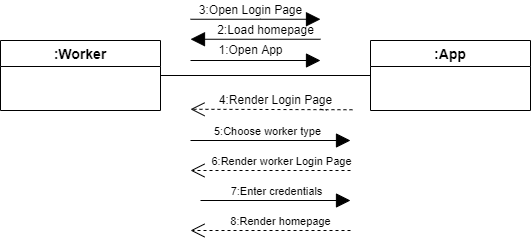

The diagram above was exported from draw.io. Its source (the exported page's mxGraphModel, read from the mxfile embedded in the PNG):
<mxGraphModel dx="539" dy="547" grid="1" gridSize="10" guides="1" tooltips="1" connect="1" arrows="1" fold="1" page="1" pageScale="1" pageWidth="850" pageHeight="1100" math="0" shadow="0">
  <root>
    <mxCell id="0" />
    <mxCell id="1" parent="0" />
    <mxCell id="ChO9oYQaraJ61nzM0SxL-8" style="edgeStyle=orthogonalEdgeStyle;rounded=0;orthogonalLoop=1;jettySize=auto;html=1;exitX=1;exitY=0.5;exitDx=0;exitDy=0;entryX=0;entryY=0.5;entryDx=0;entryDy=0;endArrow=none;endFill=0;" edge="1" parent="1" source="ChO9oYQaraJ61nzM0SxL-2" target="ChO9oYQaraJ61nzM0SxL-6">
      <mxGeometry relative="1" as="geometry" />
    </mxCell>
    <mxCell id="ChO9oYQaraJ61nzM0SxL-2" value=":Worker" style="swimlane;fontStyle=1;childLayout=stackLayout;horizontal=1;startSize=26;horizontalStack=0;resizeParent=1;resizeParentMax=0;resizeLast=0;collapsible=1;marginBottom=0;align=center;fontSize=14;" vertex="1" parent="1">
      <mxGeometry x="10" y="210" width="160" height="70" as="geometry" />
    </mxCell>
    <mxCell id="ChO9oYQaraJ61nzM0SxL-6" value=":App" style="swimlane;fontStyle=1;childLayout=stackLayout;horizontal=1;startSize=26;horizontalStack=0;resizeParent=1;resizeParentMax=0;resizeLast=0;collapsible=1;marginBottom=0;align=center;fontSize=14;" vertex="1" parent="1">
      <mxGeometry x="380" y="210" width="160" height="70" as="geometry" />
    </mxCell>
    <mxCell id="ChO9oYQaraJ61nzM0SxL-10" value="" style="endArrow=block;endFill=1;endSize=12;html=1;rounded=0;jumpSize=2;" edge="1" parent="1">
      <mxGeometry width="160" relative="1" as="geometry">
        <mxPoint x="200" y="230" as="sourcePoint" />
        <mxPoint x="330" y="230" as="targetPoint" />
      </mxGeometry>
    </mxCell>
    <mxCell id="ChO9oYQaraJ61nzM0SxL-11" value="1:Open App" style="text;html=1;align=center;verticalAlign=middle;resizable=0;points=[];autosize=1;strokeColor=none;fillColor=none;" vertex="1" parent="1">
      <mxGeometry x="220" y="210" width="80" height="20" as="geometry" />
    </mxCell>
    <mxCell id="ChO9oYQaraJ61nzM0SxL-16" value="" style="endArrow=open;endFill=0;endSize=12;html=1;rounded=0;jumpSize=2;dashed=1;startArrow=none;exitX=1.092;exitY=0.963;exitDx=0;exitDy=0;exitPerimeter=0;" edge="1" parent="1" source="ChO9oYQaraJ61nzM0SxL-17">
      <mxGeometry width="160" relative="1" as="geometry">
        <mxPoint x="330" y="278.75" as="sourcePoint" />
        <mxPoint x="200" y="278.75" as="targetPoint" />
      </mxGeometry>
    </mxCell>
    <mxCell id="ChO9oYQaraJ61nzM0SxL-17" value="4:Render Login Page" style="text;html=1;align=center;verticalAlign=middle;resizable=0;points=[];autosize=1;strokeColor=none;fillColor=none;" vertex="1" parent="1">
      <mxGeometry x="220" y="260" width="130" height="20" as="geometry" />
    </mxCell>
    <mxCell id="ChO9oYQaraJ61nzM0SxL-18" value="" style="endArrow=none;endFill=0;endSize=12;html=1;rounded=0;jumpSize=2;dashed=1;" edge="1" parent="1" target="ChO9oYQaraJ61nzM0SxL-17">
      <mxGeometry width="160" relative="1" as="geometry">
        <mxPoint x="330" y="278.75" as="sourcePoint" />
        <mxPoint x="200" y="278.75" as="targetPoint" />
      </mxGeometry>
    </mxCell>
    <mxCell id="ChO9oYQaraJ61nzM0SxL-19" value="" style="endArrow=block;endFill=1;endSize=12;html=1;rounded=0;jumpSize=2;" edge="1" parent="1">
      <mxGeometry width="160" relative="1" as="geometry">
        <mxPoint x="330" y="208.75" as="sourcePoint" />
        <mxPoint x="200" y="208.75" as="targetPoint" />
      </mxGeometry>
    </mxCell>
    <mxCell id="ChO9oYQaraJ61nzM0SxL-20" value="" style="endArrow=block;endFill=1;endSize=12;html=1;rounded=0;jumpSize=2;" edge="1" parent="1">
      <mxGeometry width="160" relative="1" as="geometry">
        <mxPoint x="200" y="310" as="sourcePoint" />
        <mxPoint x="360" y="310" as="targetPoint" />
      </mxGeometry>
    </mxCell>
    <mxCell id="ChO9oYQaraJ61nzM0SxL-29" value="5:Choose worker type" style="edgeLabel;html=1;align=center;verticalAlign=middle;resizable=0;points=[];" vertex="1" connectable="0" parent="ChO9oYQaraJ61nzM0SxL-20">
      <mxGeometry x="0.2219" y="-8" relative="1" as="geometry">
        <mxPoint x="-21" y="-18" as="offset" />
      </mxGeometry>
    </mxCell>
    <mxCell id="ChO9oYQaraJ61nzM0SxL-21" value="" style="endArrow=open;endFill=0;endSize=12;html=1;rounded=0;jumpSize=2;dashed=1;" edge="1" parent="1">
      <mxGeometry width="160" relative="1" as="geometry">
        <mxPoint x="360" y="340" as="sourcePoint" />
        <mxPoint x="200" y="340" as="targetPoint" />
        <Array as="points">
          <mxPoint x="290" y="340" />
        </Array>
      </mxGeometry>
    </mxCell>
    <mxCell id="ChO9oYQaraJ61nzM0SxL-30" value="6:Render worker Login Page" style="edgeLabel;html=1;align=center;verticalAlign=middle;resizable=0;points=[];" vertex="1" connectable="0" parent="ChO9oYQaraJ61nzM0SxL-21">
      <mxGeometry x="0.2375" y="-7" relative="1" as="geometry">
        <mxPoint x="29" y="-3" as="offset" />
      </mxGeometry>
    </mxCell>
    <mxCell id="ChO9oYQaraJ61nzM0SxL-22" value="" style="endArrow=block;endFill=1;endSize=12;html=1;rounded=0;jumpSize=2;" edge="1" parent="1">
      <mxGeometry width="160" relative="1" as="geometry">
        <mxPoint x="210" y="370" as="sourcePoint" />
        <mxPoint x="360" y="370" as="targetPoint" />
      </mxGeometry>
    </mxCell>
    <mxCell id="ChO9oYQaraJ61nzM0SxL-31" value="7:Enter credentials" style="edgeLabel;html=1;align=center;verticalAlign=middle;resizable=0;points=[];" vertex="1" connectable="0" parent="ChO9oYQaraJ61nzM0SxL-22">
      <mxGeometry x="0.1156" y="-8" relative="1" as="geometry">
        <mxPoint x="-8" y="-18" as="offset" />
      </mxGeometry>
    </mxCell>
    <mxCell id="ChO9oYQaraJ61nzM0SxL-23" value="" style="endArrow=block;endFill=1;endSize=12;html=1;rounded=0;jumpSize=2;" edge="1" parent="1">
      <mxGeometry width="160" relative="1" as="geometry">
        <mxPoint x="200" y="188.75" as="sourcePoint" />
        <mxPoint x="330" y="188.75" as="targetPoint" />
        <Array as="points">
          <mxPoint x="270" y="188.75" />
        </Array>
      </mxGeometry>
    </mxCell>
    <mxCell id="ChO9oYQaraJ61nzM0SxL-24" value="2:Load homepage" style="text;html=1;align=center;verticalAlign=middle;resizable=0;points=[];autosize=1;strokeColor=none;fillColor=none;" vertex="1" parent="1">
      <mxGeometry x="220" y="190" width="110" height="20" as="geometry" />
    </mxCell>
    <mxCell id="ChO9oYQaraJ61nzM0SxL-26" value="3:Open Login Page" style="text;html=1;align=center;verticalAlign=middle;resizable=0;points=[];autosize=1;strokeColor=none;fillColor=none;" vertex="1" parent="1">
      <mxGeometry x="200" y="170" width="120" height="20" as="geometry" />
    </mxCell>
    <mxCell id="ChO9oYQaraJ61nzM0SxL-32" value="" style="endArrow=open;endFill=0;endSize=12;html=1;rounded=0;jumpSize=2;dashed=1;" edge="1" parent="1">
      <mxGeometry width="160" relative="1" as="geometry">
        <mxPoint x="360" y="400" as="sourcePoint" />
        <mxPoint x="200" y="400" as="targetPoint" />
        <Array as="points">
          <mxPoint x="290" y="400" />
        </Array>
      </mxGeometry>
    </mxCell>
    <mxCell id="ChO9oYQaraJ61nzM0SxL-33" value="8:Render homepage" style="edgeLabel;html=1;align=center;verticalAlign=middle;resizable=0;points=[];" vertex="1" connectable="0" parent="ChO9oYQaraJ61nzM0SxL-32">
      <mxGeometry x="0.2375" y="-7" relative="1" as="geometry">
        <mxPoint x="28" y="-3" as="offset" />
      </mxGeometry>
    </mxCell>
  </root>
</mxGraphModel>